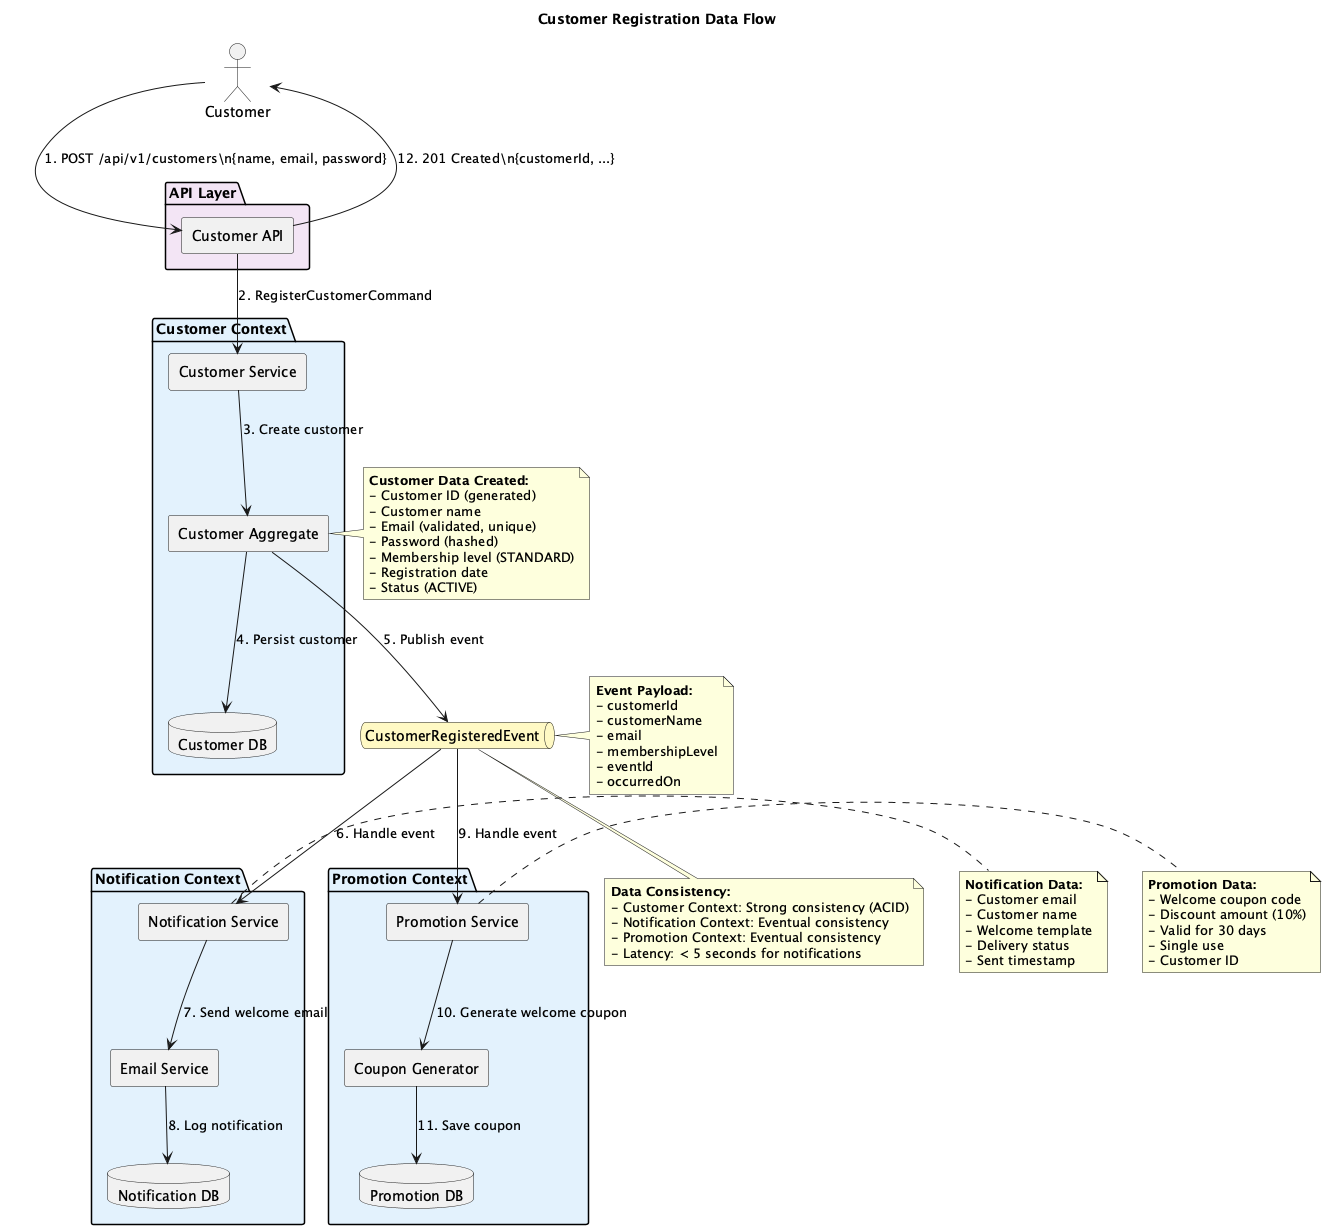

The diagram above was rendered by PlantUML. Its source (embedded in the PNG):
@startuml customer-registration-flow
!define CONTEXT_COLOR #E3F2FD
!define EVENT_COLOR #FFF9C4
!define API_COLOR #F3E5F5

title Customer Registration Data Flow

skinparam componentStyle rectangle

actor "Customer" as customer

' API Layer
package "API Layer" as api_layer API_COLOR {
    component "Customer API" as api
}

' Contexts
package "Customer Context" as customer_ctx CONTEXT_COLOR {
    component "Customer Service" as customer_service
    component "Customer Aggregate" as customer_agg
    database "Customer DB" as customer_db
}

package "Notification Context" as notification_ctx CONTEXT_COLOR {
    component "Notification Service" as notification_service
    component "Email Service" as email_service
    database "Notification DB" as notification_db
}

package "Promotion Context" as promotion_ctx CONTEXT_COLOR {
    component "Promotion Service" as promotion_service
    component "Coupon Generator" as coupon_gen
    database "Promotion DB" as promotion_db
}

' Events
queue "CustomerRegisteredEvent" as event EVENT_COLOR

' Flow
customer --> api : "1. POST /api/v1/customers\\n{name, email, password}"
api --> customer_service : "2. RegisterCustomerCommand"
customer_service --> customer_agg : "3. Create customer"
customer_agg --> customer_db : "4. Persist customer"
customer_agg --> event : "5. Publish event"

event --> notification_service : "6. Handle event"
notification_service --> email_service : "7. Send welcome email"
email_service --> notification_db : "8. Log notification"

event --> promotion_service : "9. Handle event"
promotion_service --> coupon_gen : "10. Generate welcome coupon"
coupon_gen --> promotion_db : "11. Save coupon"

api --> customer : "12. 201 Created\\n{customerId, ...}"

' Data Details
note right of customer_agg
    **Customer Data Created:**
    - Customer ID (generated)
    - Customer name
    - Email (validated, unique)
    - Password (hashed)
    - Membership level (STANDARD)
    - Registration date
    - Status (ACTIVE)
end note

note right of event
    **Event Payload:**
    - customerId
    - customerName
    - email
    - membershipLevel
    - eventId
    - occurredOn
end note

note right of notification_service
    **Notification Data:**
    - Customer email
    - Customer name
    - Welcome template
    - Delivery status
    - Sent timestamp
end note

note right of promotion_service
    **Promotion Data:**
    - Welcome coupon code
    - Discount amount (10%)
    - Valid for 30 days
    - Single use
    - Customer ID
end note

' Consistency
note bottom of event
    **Data Consistency:**
    - Customer Context: Strong consistency (ACID)
    - Notification Context: Eventual consistency
    - Promotion Context: Eventual consistency
    - Latency: < 5 seconds for notifications
end note

@enduml